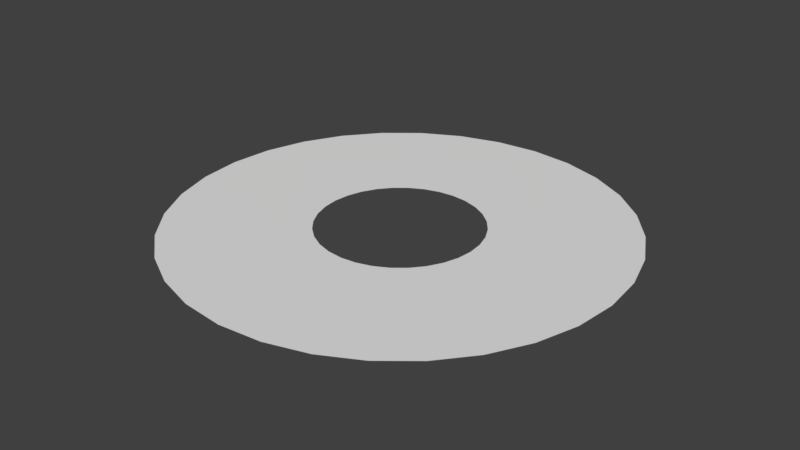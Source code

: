 # Source: slash_hori.blend  (saved by Blender 2.78.0; exported with 4.5.12 LTS)
import bpy
from mathutils import Matrix  # noqa: F401  (used for matrix-valued properties, if any)

bpy.ops.wm.read_factory_settings(use_empty=True)
scene = bpy.context.scene
scene.name = 'Scene'

# ---- collections
col_collection_1 = bpy.data.collections.new('Collection 1'); scene.collection.children.link(col_collection_1)

# ---- world
world_world = bpy.data.worlds.new('World'); scene.world = world_world
world_world.color = (0.05088, 0.05088, 0.05088)
world_world.use_sun_shadow = False
world_world.sun_shadow_jitter_overblur = 0.0
world_world.cycles.sampling_method = 'MANUAL'

# ---- meshes
me_cylinder_002 = bpy.data.meshes.new('Cylinder.002')
me_cylinder_002.from_pydata([(-8.091e-08, 1.0, 0.0), (0.1951, 0.9808, 0.0), (0.3827, 0.9239, 0.0), (0.5556, 0.8315, 0.0), (0.7071, 0.7071, 0.0), (0.8315, 0.5556, 0.0), (0.9239, 0.3827, 0.0), (0.9808, 0.1951, 0.0), (1.0, -1.354e-07, 0.0), (0.9808, -0.1951, 0.0), (0.9239, -0.3827, 0.0), (0.8315, -0.5556, 0.0), (0.7071, -0.7071, 0.0), (0.5556, -0.8315, 0.0), (0.3827, -0.9239, 0.0), (0.1951, -0.9808, 0.0), (-4.068e-07, -1.0, 0.0), (-0.1951, -0.9808, 0.0), (-0.3827, -0.9239, 0.0), (-0.5556, -0.8315, 0.0), (-0.7071, -0.7071, 0.0), (-0.8315, -0.5556, 0.0), (-0.9239, -0.3827, 0.0), (-0.9808, -0.1951, 0.0), (-1.0, 7.547e-07, 0.0), (-0.9808, 0.1951, 0.0), (-0.9239, 0.3827, 0.0), (-0.8315, 0.5556, 0.0), (-0.7071, 0.7071, 0.0), (-0.5556, 0.8315, 0.0), (-0.3827, 0.9239, 0.0), (-0.1951, 0.9808, 0.0), (0.07071, 0.3555, -0.0002626), (-1.263e-07, 0.3625, -0.0002626), (0.1387, 0.3349, -0.0002626), (0.2014, 0.3014, -0.0002626), (0.2563, 0.2563, -0.0002626), (0.3014, 0.2014, -0.0002626), (0.3349, 0.1387, -0.0002627), (0.3555, 0.07071, -0.0002627), (0.3625, -1.583e-07, -0.0002627), (0.3555, -0.07071, -0.0002627), (0.3349, -0.1387, -0.0002627), (0.3014, -0.2014, -0.0002626), (0.2563, -0.2563, -0.0002626), (0.2014, -0.3014, -0.0002626), (0.1387, -0.3349, -0.0002626), (0.07071, -0.3555, -0.0002626), (-1.116e-07, -0.3625, -0.0002626), (-0.07071, -0.3555, -0.0002626), (-0.1387, -0.3349, -0.0002626), (-0.2014, -0.3014, -0.0002626), (-0.2563, -0.2563, -0.0002626), (-0.3014, -0.2014, -0.0002626), (-0.3349, -0.1387, -0.0002626), (-0.3555, -0.07071, -0.0002626), (-0.3625, 2.12e-07, -0.0002626), (-0.3555, 0.07071, -0.0002626), (-0.3349, 0.1387, -0.0002626), (-0.3014, 0.2014, -0.0002626), (-0.2563, 0.2563, -0.0002626), (-0.2014, 0.3014, -0.0002626), (-0.1387, 0.3349, -0.0002626), (-0.07071, 0.3555, -0.0002626)], [], [(33, 32, 1, 0), (32, 34, 2, 1), (34, 35, 3, 2), (35, 36, 4, 3), (36, 37, 5, 4), (37, 38, 6, 5), (38, 39, 7, 6), (39, 40, 8, 7), (40, 41, 9, 8), (41, 42, 10, 9), (42, 43, 11, 10), (43, 44, 12, 11), (44, 45, 13, 12), (45, 46, 14, 13), (46, 47, 15, 14), (47, 48, 16, 15), (48, 49, 17, 16), (49, 50, 18, 17), (50, 51, 19, 18), (51, 52, 20, 19), (52, 53, 21, 20), (53, 54, 22, 21), (54, 55, 23, 22), (55, 56, 24, 23), (56, 57, 25, 24), (57, 58, 26, 25), (58, 59, 27, 26), (59, 60, 28, 27), (60, 61, 29, 28), (61, 62, 30, 29), (62, 63, 31, 30), (63, 33, 0, 31)])
_uv = me_cylinder_002.uv_layers.new(name='UVMap')
_uv.uv.foreach_set('vector', [1.0, 0.9999, 0.9688, 0.9999, 0.9688, 0.003883, 1.0, 0.003883, 0.9688, 0.9999, 0.9375, 0.9999, 0.9375, 0.003883, 0.9688, 0.003883, 0.9375, 0.9999, 0.9062, 0.9999, 0.9062, 0.003883, 0.9375, 0.003883, 0.9062, 0.9999, 0.875, 0.9999, 0.875, 0.003883, 0.9062, 0.003883, 0.875, 0.9999, 0.8437, 0.9999, 0.8437, 0.003883, 0.875, 0.003883, 0.8437, 0.9999, 0.8125, 0.9999, 0.8125, 0.003883, 0.8437, 0.003883, 0.8125, 0.9999, 0.7812, 0.9999, 0.7812, 0.003883, 0.8125, 0.003883, 0.7812, 0.9999, 0.75, 0.9999, 0.75, 0.003883, 0.7812, 0.003883, 0.75, 0.9999, 0.7188, 0.9999, 0.7188, 0.003883, 0.75, 0.003883, 0.7188, 0.9999, 0.6875, 0.9999, 0.6875, 0.003883, 0.7188, 0.003883, 0.6875, 0.9999, 0.6562, 0.9999, 0.6562, 0.003883, 0.6875, 0.003883, 0.6562, 0.9999, 0.625, 0.9999, 0.625, 0.003883, 0.6562, 0.003883, 0.625, 0.9999, 0.5937, 0.9999, 0.5937, 0.003883, 0.625, 0.003883, 0.5937, 0.9999, 0.5625, 0.9999, 0.5625, 0.003883, 0.5937, 0.003883, 0.5625, 0.9999, 0.5312, 0.9999, 0.5312, 0.003883, 0.5625, 0.003883, 0.5312, 0.9999, 0.5, 0.9999, 0.5, 0.003883, 0.5312, 0.003883, 0.5, 0.9999, 0.4687, 0.9999, 0.4687, 0.003883, 0.5, 0.003883, 0.4687, 0.9999, 0.4375, 0.9999, 0.4375, 0.003883, 0.4687, 0.003883, 0.4375, 0.9999, 0.4062, 0.9999, 0.4062, 0.003883, 0.4375, 0.003883, 0.4062, 0.9999, 0.375, 0.9999, 0.375, 0.003883, 0.4062, 0.003883, 0.375, 0.9999, 0.3437, 0.9999, 0.3437, 0.003883, 0.375, 0.003883, 0.3437, 0.9999, 0.3125, 0.9999, 0.3125, 0.003883, 0.3437, 0.003883, 0.3125, 0.9999, 0.2812, 0.9999, 0.2812, 0.003883, 0.3125, 0.003883, 0.2812, 0.9999, 0.25, 0.9999, 0.25, 0.003883, 0.2812, 0.003883, 0.25, 0.9999, 0.2187, 0.9999, 0.2187, 0.003883, 0.25, 0.003883, 0.2187, 0.9999, 0.1875, 0.9999, 0.1875, 0.003883, 0.2187, 0.003883, 0.1875, 0.9999, 0.1562, 0.9999, 0.1562, 0.003883, 0.1875, 0.003883, 0.1562, 0.9999, 0.125, 0.9999, 0.125, 0.003883, 0.1562, 0.003883, 0.125, 0.9999, 0.09375, 0.9999, 0.09375, 0.003883, 0.125, 0.003883, 0.09375, 0.9999, 0.0625, 0.9999, 0.0625, 0.003883, 0.09375, 0.003883, 0.0625, 0.9999, 0.03125, 0.9999, 0.03125, 0.003883, 0.0625, 0.003883, 0.03125, 0.9999, 8.941e-08, 0.9999, 2.98e-08, 0.003883, 0.03125, 0.003883])
me_cylinder_002.use_remesh_preserve_volume = False
me_cylinder_002.use_remesh_preserve_attributes = False
me_cylinder_002.use_mirror_vertex_groups = False
me_cylinder_002.update()
arm_armature_002 = bpy.data.armatures.new('Armature.002')  # bones are not reproduced

# ---- objects
ob_armature = bpy.data.objects.new('Armature', arm_armature_002)
ob_slash_cone = bpy.data.objects.new('slash cone', me_cylinder_002)

# ---- transforms, parenting, visibility, modifiers, constraints
ob_armature.location = (0.0, 0.0, 0.0)
ob_armature.lineart.crease_threshold = 0.0
ob_slash_cone.parent = ob_armature
ob_slash_cone.location = (0.0, 0.0, 0.0)
ob_slash_cone.lineart.crease_threshold = 0.0
_vg = ob_slash_cone.vertex_groups.new(name='small')
_vg.add([32, 33, 34, 35, 36, 37, 38, 39, 40, 41, 42, 43, 44, 45, 46, 47, 48, 49, 50, 51, 52, 53, 54, 55, 56, 57, 58, 59, 60, 61, 62, 63], 1.0, 'REPLACE')
_vg = ob_slash_cone.vertex_groups.new(name='big')
_vg.add([0, 1, 2, 3, 4, 5, 6, 7, 8, 9, 10, 11, 12, 13, 14, 15, 16, 17, 18, 19, 20, 21, 22, 23, 24, 25, 26, 27, 28, 29, 30, 31], 1.0, 'REPLACE')
_m = ob_slash_cone.modifiers.new('Armature', 'ARMATURE')
_m.object = ob_armature

# ---- collection membership
col_collection_1.objects.link(ob_armature)
col_collection_1.objects.link(ob_slash_cone)

# ---- scene / render settings (as saved in the file)
scene.frame_start = 1; scene.frame_end = 250; scene.frame_set(1)
scene.render.engine = 'BLENDER_EEVEE_NEXT'
scene.render.resolution_percentage = 50
scene.render.dither_intensity = 0.0
scene.cycles.use_denoising = False
scene.cycles.samples = 128
scene.cycles.sampling_pattern = 'TABULATED_SOBOL'
scene.cycles.light_sampling_threshold = 0.0
scene.cycles.use_adaptive_sampling = False
scene.cycles.use_light_tree = False
scene.cycles.blur_glossy = 0.0
scene.cycles.sample_clamp_indirect = 0.0
scene.view_settings.view_transform = 'Standard'
bpy.context.view_layer.update()

# ---- added for rendering (the .blend has no active camera and no usable light): camera, sun
cam_auto = bpy.data.cameras.new('AutoCamera')
cam_auto.lens = 50.0
cam_auto.sensor_width = 36.0
cam_auto.clip_end = 1000.0
ob_auto_camera = bpy.data.objects.new('AutoCamera', cam_auto)
scene.collection.objects.link(ob_auto_camera)
ob_auto_camera.location = (2.61693, -3.14032, 2.09341)
ob_auto_camera.rotation_euler = (1.09748, -7.21219e-08, 0.694738)
scene.camera = ob_auto_camera
light_auto_sun = bpy.data.lights.new('AutoSun', 'SUN')
light_auto_sun.energy = 3.0
light_auto_sun.angle = 0.0523599
ob_auto_sun = bpy.data.objects.new('AutoSun', light_auto_sun)
scene.collection.objects.link(ob_auto_sun)
ob_auto_sun.rotation_euler = (0.872665, 0.174533, 0.523599)
bpy.context.view_layer.update()
